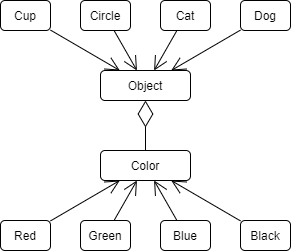

The diagram above was exported from draw.io. Its source (the exported page's mxGraphModel, read from the mxfile embedded in the PNG):
<mxGraphModel dx="814" dy="474" grid="1" gridSize="10" guides="1" tooltips="1" connect="1" arrows="1" fold="1" page="1" pageScale="1" pageWidth="827" pageHeight="1169" math="0" shadow="0">
  <root>
    <mxCell id="0" />
    <mxCell id="1" parent="0" />
    <mxCell id="cXxD1H4udOHNp-IVoHbd-2" value="Dog" style="rounded=1;whiteSpace=wrap;html=1;" vertex="1" parent="1">
      <mxGeometry x="480" y="120" width="50" height="30" as="geometry" />
    </mxCell>
    <mxCell id="cXxD1H4udOHNp-IVoHbd-3" value="Cat" style="rounded=1;whiteSpace=wrap;html=1;" vertex="1" parent="1">
      <mxGeometry x="400" y="120" width="50" height="30" as="geometry" />
    </mxCell>
    <mxCell id="cXxD1H4udOHNp-IVoHbd-4" value="Circle" style="rounded=1;whiteSpace=wrap;html=1;" vertex="1" parent="1">
      <mxGeometry x="320" y="120" width="50" height="30" as="geometry" />
    </mxCell>
    <mxCell id="cXxD1H4udOHNp-IVoHbd-5" value="Cup" style="rounded=1;whiteSpace=wrap;html=1;" vertex="1" parent="1">
      <mxGeometry x="240" y="120" width="50" height="30" as="geometry" />
    </mxCell>
    <mxCell id="cXxD1H4udOHNp-IVoHbd-7" value="Object" style="rounded=1;whiteSpace=wrap;html=1;" vertex="1" parent="1">
      <mxGeometry x="340" y="190" width="90" height="30" as="geometry" />
    </mxCell>
    <mxCell id="cXxD1H4udOHNp-IVoHbd-8" value="Color" style="rounded=1;whiteSpace=wrap;html=1;" vertex="1" parent="1">
      <mxGeometry x="340" y="270" width="90" height="30" as="geometry" />
    </mxCell>
    <mxCell id="cXxD1H4udOHNp-IVoHbd-9" value="Black" style="rounded=1;whiteSpace=wrap;html=1;" vertex="1" parent="1">
      <mxGeometry x="480" y="340" width="50" height="30" as="geometry" />
    </mxCell>
    <mxCell id="cXxD1H4udOHNp-IVoHbd-10" value="Blue" style="rounded=1;whiteSpace=wrap;html=1;" vertex="1" parent="1">
      <mxGeometry x="400" y="340" width="50" height="30" as="geometry" />
    </mxCell>
    <mxCell id="cXxD1H4udOHNp-IVoHbd-11" value="Green" style="rounded=1;whiteSpace=wrap;html=1;" vertex="1" parent="1">
      <mxGeometry x="320" y="340" width="50" height="30" as="geometry" />
    </mxCell>
    <mxCell id="cXxD1H4udOHNp-IVoHbd-12" value="Red" style="rounded=1;whiteSpace=wrap;html=1;" vertex="1" parent="1">
      <mxGeometry x="240" y="340" width="50" height="30" as="geometry" />
    </mxCell>
    <mxCell id="cXxD1H4udOHNp-IVoHbd-14" value="" style="endArrow=open;endFill=1;endSize=12;html=1;" edge="1" parent="1" source="cXxD1H4udOHNp-IVoHbd-12" target="cXxD1H4udOHNp-IVoHbd-8">
      <mxGeometry width="160" relative="1" as="geometry">
        <mxPoint x="330" y="230" as="sourcePoint" />
        <mxPoint x="490" y="240" as="targetPoint" />
      </mxGeometry>
    </mxCell>
    <mxCell id="cXxD1H4udOHNp-IVoHbd-16" value="" style="endArrow=open;endFill=1;endSize=12;html=1;" edge="1" parent="1" source="cXxD1H4udOHNp-IVoHbd-11" target="cXxD1H4udOHNp-IVoHbd-8">
      <mxGeometry width="160" relative="1" as="geometry">
        <mxPoint x="300" y="350.41666666666663" as="sourcePoint" />
        <mxPoint x="369.2857142857142" y="310" as="targetPoint" />
      </mxGeometry>
    </mxCell>
    <mxCell id="cXxD1H4udOHNp-IVoHbd-17" value="" style="endArrow=open;endFill=1;endSize=12;html=1;" edge="1" parent="1" source="cXxD1H4udOHNp-IVoHbd-10" target="cXxD1H4udOHNp-IVoHbd-8">
      <mxGeometry width="160" relative="1" as="geometry">
        <mxPoint x="363.57142857142844" y="350" as="sourcePoint" />
        <mxPoint x="386.42857142857133" y="310" as="targetPoint" />
      </mxGeometry>
    </mxCell>
    <mxCell id="cXxD1H4udOHNp-IVoHbd-18" value="" style="endArrow=open;endFill=1;endSize=12;html=1;" edge="1" parent="1" source="cXxD1H4udOHNp-IVoHbd-9" target="cXxD1H4udOHNp-IVoHbd-8">
      <mxGeometry width="160" relative="1" as="geometry">
        <mxPoint x="426.42857142857156" y="350" as="sourcePoint" />
        <mxPoint x="403.57142857142867" y="310" as="targetPoint" />
      </mxGeometry>
    </mxCell>
    <mxCell id="cXxD1H4udOHNp-IVoHbd-19" value="" style="endArrow=open;endFill=1;endSize=12;html=1;" edge="1" parent="1" source="cXxD1H4udOHNp-IVoHbd-3" target="cXxD1H4udOHNp-IVoHbd-7">
      <mxGeometry width="160" relative="1" as="geometry">
        <mxPoint x="490" y="350.41666666666663" as="sourcePoint" />
        <mxPoint x="420.7142857142858" y="310" as="targetPoint" />
      </mxGeometry>
    </mxCell>
    <mxCell id="cXxD1H4udOHNp-IVoHbd-20" value="" style="endArrow=open;endFill=1;endSize=12;html=1;" edge="1" parent="1" source="cXxD1H4udOHNp-IVoHbd-2" target="cXxD1H4udOHNp-IVoHbd-7">
      <mxGeometry width="160" relative="1" as="geometry">
        <mxPoint x="426.42857142857156" y="160" as="sourcePoint" />
        <mxPoint x="403.57142857142867" y="200" as="targetPoint" />
      </mxGeometry>
    </mxCell>
    <mxCell id="cXxD1H4udOHNp-IVoHbd-21" value="" style="endArrow=open;endFill=1;endSize=12;html=1;" edge="1" parent="1" source="cXxD1H4udOHNp-IVoHbd-4" target="cXxD1H4udOHNp-IVoHbd-7">
      <mxGeometry width="160" relative="1" as="geometry">
        <mxPoint x="490" y="159.58333333333337" as="sourcePoint" />
        <mxPoint x="420.7142857142858" y="200" as="targetPoint" />
      </mxGeometry>
    </mxCell>
    <mxCell id="cXxD1H4udOHNp-IVoHbd-22" value="" style="endArrow=open;endFill=1;endSize=12;html=1;" edge="1" parent="1" source="cXxD1H4udOHNp-IVoHbd-5" target="cXxD1H4udOHNp-IVoHbd-7">
      <mxGeometry width="160" relative="1" as="geometry">
        <mxPoint x="363.57142857142844" y="160" as="sourcePoint" />
        <mxPoint x="386.42857142857133" y="200" as="targetPoint" />
      </mxGeometry>
    </mxCell>
    <mxCell id="cXxD1H4udOHNp-IVoHbd-23" value="" style="endArrow=diamondThin;endFill=0;endSize=24;html=1;" edge="1" parent="1" source="cXxD1H4udOHNp-IVoHbd-8" target="cXxD1H4udOHNp-IVoHbd-7">
      <mxGeometry width="160" relative="1" as="geometry">
        <mxPoint x="320" y="190" as="sourcePoint" />
        <mxPoint x="480" y="190" as="targetPoint" />
      </mxGeometry>
    </mxCell>
  </root>
</mxGraphModel>